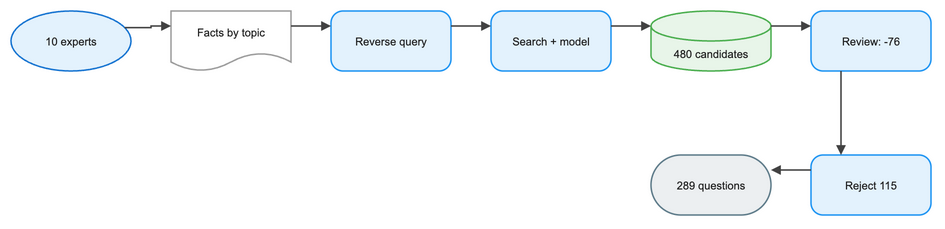

The diagram above was exported from draw.io. Its source (the exported page's mxGraphModel, read from the mxfile embedded in the PNG):
<mxGraphModel dx="1120" dy="720" grid="1" gridSize="8" guides="1" tooltips="1" connect="1" arrows="1" fold="1" page="1" pageScale="1" pageWidth="1008" pageHeight="320" math="0" background="#FFFFFF">
  <root>
    <mxCell id="0" />
    <mxCell id="1" parent="0" />
    <mxCell id="2" value="10 experts" style="convertToSvg=1;ellipse;html=0;whiteSpace=wrap;fillColor=#E3F2FD;strokeColor=#1976D2;strokeWidth=1.5;fontColor=#212121;fontSize=11;fontFamily=Arial, Helvetica, sans-serif;verticalAlign=middle;align=center" vertex="1" parent="1">
      <mxGeometry x="8" y="32" width="120" height="60" as="geometry" />
    </mxCell>
    <mxCell id="3" value="Facts by topic" style="convertToSvg=1;shape=document;boundedLbl=1;html=0;whiteSpace=wrap;fillColor=#FFFFFF;strokeColor=#9E9E9E;strokeWidth=1.5;fontColor=#212121;fontSize=11;fontFamily=Arial, Helvetica, sans-serif;verticalAlign=middle;align=center" vertex="1" parent="1">
      <mxGeometry x="168" y="32" width="120" height="60" as="geometry" />
    </mxCell>
    <mxCell id="4" value="Reverse query" style="convertToSvg=1;rounded=1;arcSize=20;html=0;whiteSpace=wrap;fillColor=#E3F2FD;strokeColor=#2196F3;strokeWidth=1.5;fontColor=#212121;fontSize=11;fontFamily=Arial, Helvetica, sans-serif;verticalAlign=middle;align=center" vertex="1" parent="1">
      <mxGeometry x="328" y="32" width="120" height="60" as="geometry" />
    </mxCell>
    <mxCell id="5" value="Search + model" style="convertToSvg=1;rounded=1;arcSize=20;html=0;whiteSpace=wrap;fillColor=#E3F2FD;strokeColor=#2196F3;strokeWidth=1.5;fontColor=#212121;fontSize=11;fontFamily=Arial, Helvetica, sans-serif;verticalAlign=middle;align=center" vertex="1" parent="1">
      <mxGeometry x="488" y="32" width="120" height="60" as="geometry" />
    </mxCell>
    <mxCell id="6" value="480 candidates" style="convertToSvg=1;shape=cylinder3;boundedLbl=1;backgroundOutline=1;size=15;html=0;whiteSpace=wrap;fillColor=#E8F5E9;strokeColor=#4CAF50;strokeWidth=1.5;fontColor=#212121;fontSize=11;fontFamily=Arial, Helvetica, sans-serif;verticalAlign=middle;align=center" vertex="1" parent="1">
      <mxGeometry x="648" y="32" width="120" height="60" as="geometry" />
    </mxCell>
    <mxCell id="7" value="Review: -76" style="convertToSvg=1;rounded=1;arcSize=20;html=0;whiteSpace=wrap;fillColor=#E3F2FD;strokeColor=#2196F3;strokeWidth=1.5;fontColor=#212121;fontSize=11;fontFamily=Arial, Helvetica, sans-serif;verticalAlign=middle;align=center" vertex="1" parent="1">
      <mxGeometry x="808" y="32" width="120" height="60" as="geometry" />
    </mxCell>
    <mxCell id="8" value="Reject 115" style="convertToSvg=1;rounded=1;arcSize=20;html=0;whiteSpace=wrap;fillColor=#E3F2FD;strokeColor=#2196F3;strokeWidth=1.5;fontColor=#212121;fontSize=11;fontFamily=Arial, Helvetica, sans-serif;verticalAlign=middle;align=center" vertex="1" parent="1">
      <mxGeometry x="808" y="176" width="120" height="60" as="geometry" />
    </mxCell>
    <mxCell id="9" value="289 questions" style="convertToSvg=1;rounded=1;arcSize=50;html=0;whiteSpace=wrap;fillColor=#ECEFF1;strokeColor=#607D8B;strokeWidth=1.5;fontColor=#212121;fontSize=11;fontFamily=Arial, Helvetica, sans-serif;verticalAlign=middle;align=center" vertex="1" parent="1">
      <mxGeometry x="648" y="176" width="120" height="60" as="geometry" />
    </mxCell>
    <mxCell id="10" value="" style="convertToSvg=1;edgeStyle=orthogonalEdgeStyle;rounded=0;orthogonalLoop=1;jettySize=auto;html=0;strokeColor=#424242;strokeWidth=1.5;endArrow=block;endFill=1;exitX=1;exitY=0.25;exitDx=0;exitDy=0;entryX=0;entryY=0.25;entryDx=0;entryDy=0;jumpStyle=arc;jumpSize=8" edge="1" parent="1" source="2" target="3">
      <mxGeometry relative="1" as="geometry" />
    </mxCell>
    <mxCell id="11" value="" style="convertToSvg=1;edgeStyle=orthogonalEdgeStyle;rounded=0;orthogonalLoop=1;jettySize=auto;html=0;strokeColor=#424242;strokeWidth=1.5;endArrow=block;endFill=1;exitX=1;exitY=0.25;exitDx=0;exitDy=0;entryX=0;entryY=0.25;entryDx=0;entryDy=0;jumpStyle=arc;jumpSize=8" edge="1" parent="1" source="3" target="4">
      <mxGeometry relative="1" as="geometry" />
    </mxCell>
    <mxCell id="12" value="" style="convertToSvg=1;edgeStyle=orthogonalEdgeStyle;rounded=0;orthogonalLoop=1;jettySize=auto;html=0;strokeColor=#424242;strokeWidth=1.5;endArrow=block;endFill=1;exitX=1;exitY=0.25;exitDx=0;exitDy=0;entryX=0;entryY=0.25;entryDx=0;entryDy=0;jumpStyle=arc;jumpSize=8" edge="1" parent="1" source="4" target="5">
      <mxGeometry relative="1" as="geometry" />
    </mxCell>
    <mxCell id="13" value="" style="convertToSvg=1;edgeStyle=orthogonalEdgeStyle;rounded=0;orthogonalLoop=1;jettySize=auto;html=0;strokeColor=#424242;strokeWidth=1.5;endArrow=block;endFill=1;exitX=1;exitY=0.25;exitDx=0;exitDy=0;entryX=0;entryY=0.25;entryDx=0;entryDy=0;jumpStyle=arc;jumpSize=8" edge="1" parent="1" source="5" target="6">
      <mxGeometry relative="1" as="geometry" />
    </mxCell>
    <mxCell id="14" value="" style="convertToSvg=1;edgeStyle=orthogonalEdgeStyle;rounded=0;orthogonalLoop=1;jettySize=auto;html=0;strokeColor=#424242;strokeWidth=1.5;endArrow=block;endFill=1;exitX=1;exitY=0.25;exitDx=0;exitDy=0;entryX=0;entryY=0.25;entryDx=0;entryDy=0;jumpStyle=arc;jumpSize=8" edge="1" parent="1" source="6" target="7">
      <mxGeometry relative="1" as="geometry" />
    </mxCell>
    <mxCell id="15" value="" style="convertToSvg=1;edgeStyle=orthogonalEdgeStyle;rounded=0;orthogonalLoop=1;jettySize=auto;html=0;strokeColor=#424242;strokeWidth=1.5;endArrow=block;endFill=1;exitX=0.25;exitY=1;exitDx=0;exitDy=0;entryX=0.25;entryY=0;entryDx=0;entryDy=0;jumpStyle=arc;jumpSize=8" edge="1" parent="1" source="7" target="8">
      <mxGeometry relative="1" as="geometry" />
    </mxCell>
    <mxCell id="16" value="" style="convertToSvg=1;edgeStyle=orthogonalEdgeStyle;rounded=0;orthogonalLoop=1;jettySize=auto;html=0;strokeColor=#424242;strokeWidth=1.5;endArrow=block;endFill=1;exitX=0;exitY=0.25;exitDx=0;exitDy=0;entryX=1;entryY=0.25;entryDx=0;entryDy=0;jumpStyle=arc;jumpSize=8" edge="1" parent="1" source="8" target="9">
      <mxGeometry relative="1" as="geometry" />
    </mxCell>
  </root>
</mxGraphModel>